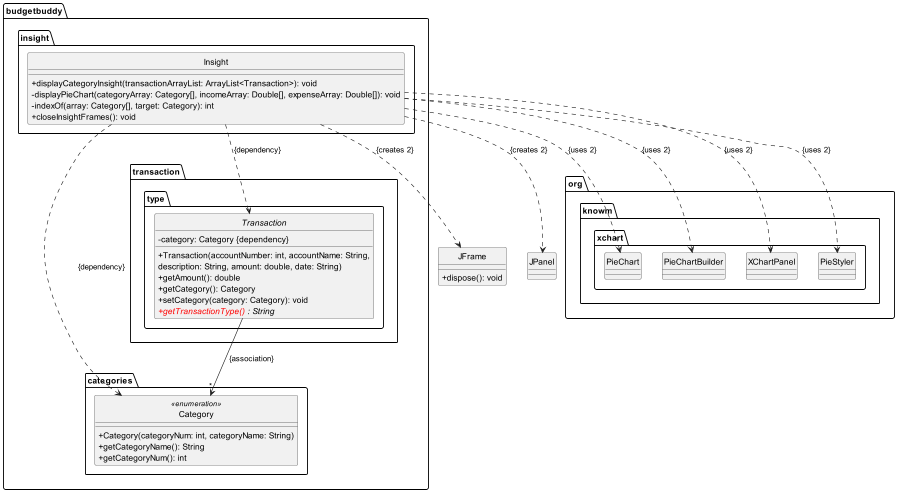

The diagram above was rendered by PlantUML. Its source (embedded in the PNG):
@startuml
skinparam classAttributeIconSize 0
hide abstract circle
hide class circle
hide enum circle
package budgetbuddy.insight {
    class Insight {
        +displayCategoryInsight(transactionArrayList: ArrayList<Transaction>): void
        -displayPieChart(categoryArray: Category[], incomeArray: Double[], expenseArray: Double[]): void
        -indexOf(array: Category[], target: Category): int
        +closeInsightFrames(): void
    }
}

package budgetbuddy.categories {
    enum Category <<enumeration>> {
        +Category(categoryNum: int, categoryName: String)
        +getCategoryName(): String
        +getCategoryNum(): int
    }
}

package budgetbuddy.transaction.type {
    abstract class Transaction{
        -category: Category {dependency}
        +Transaction(accountNumber: int, accountName: String,
            description: String, amount: double, date: String)
        +getAmount(): double
        +getCategory(): Category
        +setCategory(category: Category): void
        <color: Red>{abstract} +getTransactionType() </color>: String
    }
}

package org.knowm.xchart {
    class PieChart
    class PieChartBuilder
    class XChartPanel
    class PieStyler
}

class JFrame {
    +dispose(): void
}
class JPanel

Insight ...>  Category : " {dependency}        "
Insight ..>   Transaction: {dependency}
Transaction --> "*" Category: {association}
Insight ..>  JFrame :{creates 2}
Insight ..>  JPanel: {creates 2}
Insight ..>  PieChart: {uses 2}
Insight ..>  PieChartBuilder: {uses 2}
Insight ..>  XChartPanel :{uses 2}
Insight ..>  PieStyler: {uses 2}

@enduml